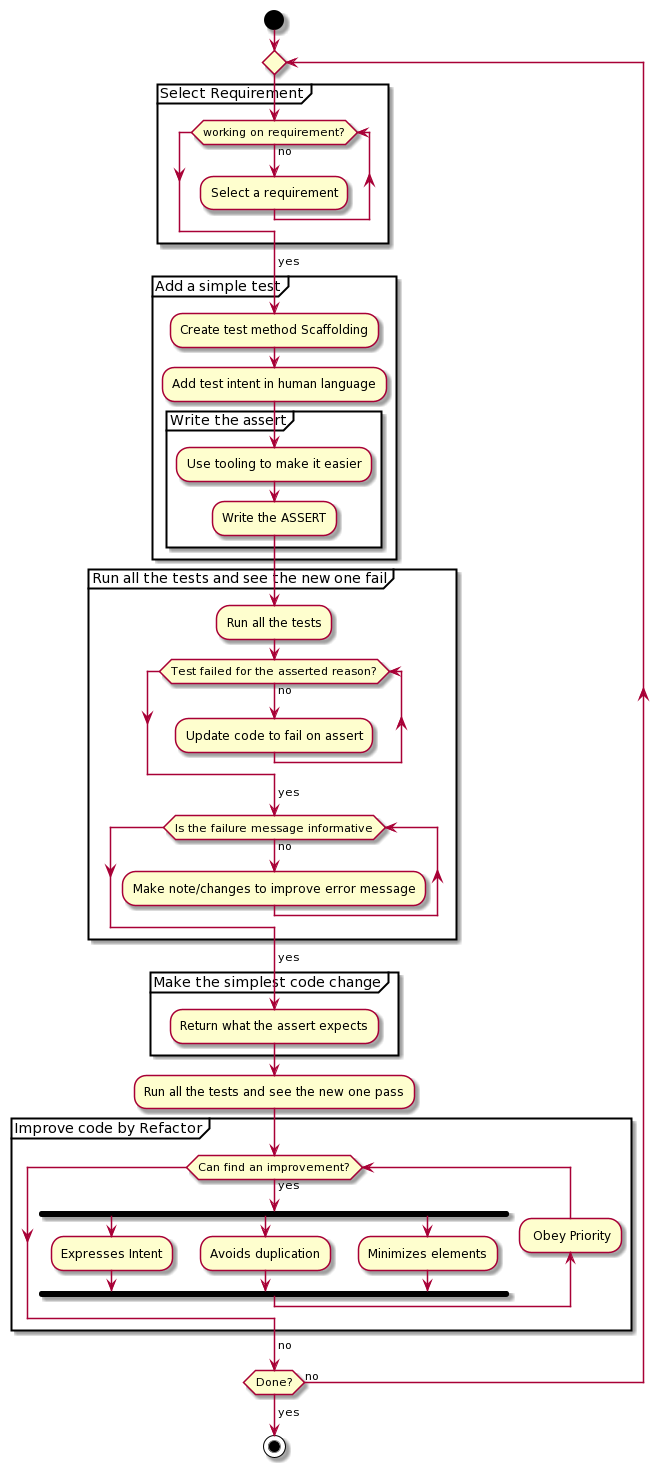

The diagram above was rendered by PlantUML. Its source (embedded in the PNG):
@startuml
start

repeat 
  partition "Select Requirement"{
    while (working on requirement?) is (no)
      :Select a requirement;
    endwhile
    ->yes;
  }

  partition "Add a simple test"{
    :Create test method Scaffolding;
    :Add test intent in human language;
    partition "Write the assert"{
      :Use tooling to make it easier;
      :Write the ASSERT;
    }
  }
  partition "Run all the tests and see the new one fail"{
    :Run all the tests;
    while (Test failed for the asserted reason?) is (no)
      :Update code to fail on assert;
    endwhile
    -> yes;
    while (Is the failure message informative) is (no)
      :Make note/changes to improve error message;
    endwhile
    -> yes;

  }

  partition "Make the simplest code change"{
    :Return what the assert expects;
  }
  :Run all the tests and see the new one pass;

  partition "Improve code by Refactor"{
  while (Can find an improvement?) is (yes)
      fork
        :Expresses Intent;
      fork again
        :Avoids duplication;
      fork again
        :Minimizes elements;
      end fork
      backward: Obey Priority;
    endWhile
    ->no;
  }
  
repeat while (Done?) is (no)
->yes;

stop
@enduml